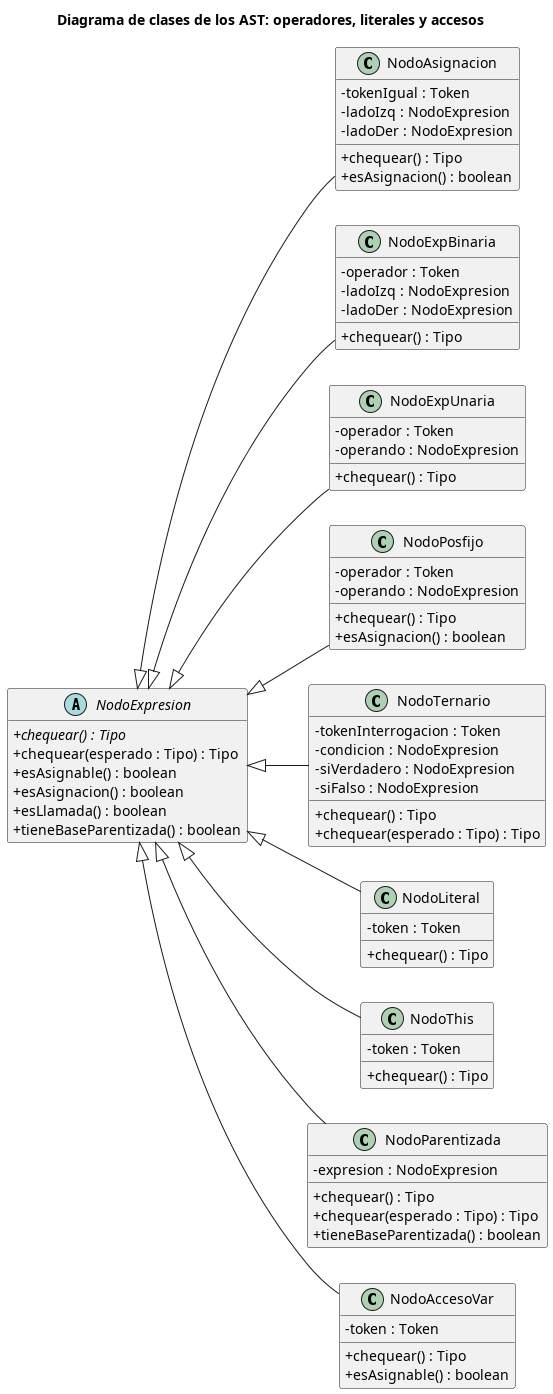

The diagram above was rendered by PlantUML. Its source (embedded in the PNG):
@startuml
title Diagrama de clases de los AST: operadores, literales y accesos

left to right direction
skinparam classAttributeIconSize 0
hide empty members

abstract class NodoExpresion {
    + {abstract} chequear() : Tipo
    + chequear(esperado : Tipo) : Tipo
    + esAsignable() : boolean
    + esAsignacion() : boolean
    + esLlamada() : boolean
    + tieneBaseParentizada() : boolean
}

class NodoAsignacion {
    - tokenIgual : Token
    - ladoIzq : NodoExpresion
    - ladoDer : NodoExpresion
    + chequear() : Tipo
    + esAsignacion() : boolean
}

class NodoExpBinaria {
    - operador : Token
    - ladoIzq : NodoExpresion
    - ladoDer : NodoExpresion
    + chequear() : Tipo
}

class NodoExpUnaria {
    - operador : Token
    - operando : NodoExpresion
    + chequear() : Tipo
}

class NodoPosfijo {
    - operador : Token
    - operando : NodoExpresion
    + chequear() : Tipo
    + esAsignacion() : boolean
}

class NodoTernario {
    - tokenInterrogacion : Token
    - condicion : NodoExpresion
    - siVerdadero : NodoExpresion
    - siFalso : NodoExpresion
    + chequear() : Tipo
    + chequear(esperado : Tipo) : Tipo
}

class NodoLiteral {
    - token : Token
    + chequear() : Tipo
}

class NodoThis {
    - token : Token
    + chequear() : Tipo
}

class NodoParentizada {
    - expresion : NodoExpresion
    + chequear() : Tipo
    + chequear(esperado : Tipo) : Tipo
    + tieneBaseParentizada() : boolean
}

class NodoAccesoVar {
    - token : Token
    + chequear() : Tipo
    + esAsignable() : boolean
}

NodoExpresion <|-- NodoAsignacion
NodoExpresion <|-- NodoExpBinaria
NodoExpresion <|-- NodoExpUnaria
NodoExpresion <|-- NodoPosfijo
NodoExpresion <|-- NodoTernario
NodoExpresion <|-- NodoLiteral
NodoExpresion <|-- NodoThis
NodoExpresion <|-- NodoParentizada
NodoExpresion <|-- NodoAccesoVar

@enduml